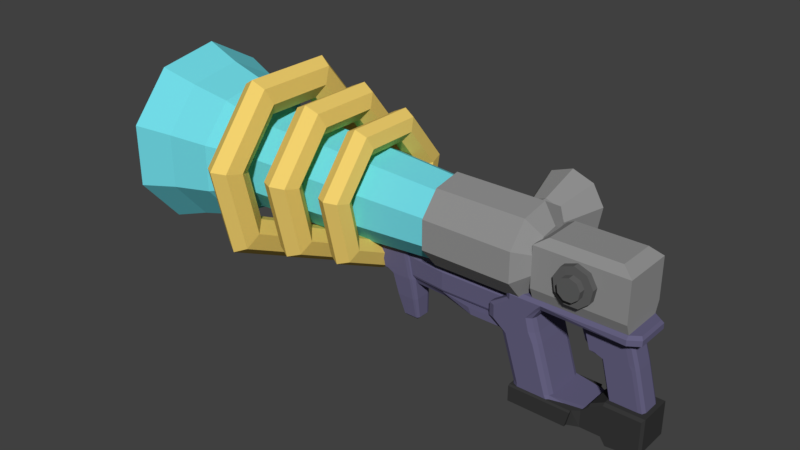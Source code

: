 # Source: MinerGun.blend  (saved by Blender 2.79.0; exported with 4.5.12 LTS)
import bpy
from mathutils import Matrix  # noqa: F401  (used for matrix-valued properties, if any)

bpy.ops.wm.read_factory_settings(use_empty=True)
scene = bpy.context.scene
scene.name = 'Scene'

# ---- collections
col_collection_1 = bpy.data.collections.new('Collection 1'); scene.collection.children.link(col_collection_1)

# ---- materials (node trees are filled in below, after node groups)
mat_rings = bpy.data.materials.new('Rings')
mat_rings.alpha_threshold = 0.0
mat_rings.use_transparent_shadow = False
mat_rings.diffuse_color = (0.89, 0.6385, 0.1553, 1.0)
mat_rings.roughness = 0.5
mat_black = bpy.data.materials.new('Black')
mat_black.alpha_threshold = 0.0
mat_black.use_transparent_shadow = False
mat_black.diffuse_color = (0.03968, 0.03968, 0.03968, 1.0)
mat_black.roughness = 0.5
mat_base = bpy.data.materials.new('Base')
mat_base.alpha_threshold = 0.0
mat_base.use_transparent_shadow = False
mat_base.diffuse_color = (0.1663, 0.7107, 0.8, 1.0)
mat_base.roughness = 0.5
mat_darkgray = bpy.data.materials.new('DarkGray')
mat_darkgray.alpha_threshold = 0.0
mat_darkgray.use_transparent_shadow = False
mat_darkgray.diffuse_color = (0.1193, 0.1193, 0.1193, 1.0)
mat_darkgray.roughness = 0.5
mat_gray = bpy.data.materials.new('Gray')
mat_gray.alpha_threshold = 0.0
mat_gray.use_transparent_shadow = False
mat_gray.diffuse_color = (0.2883, 0.2883, 0.2883, 1.0)
mat_gray.roughness = 0.5
mat_basegun = bpy.data.materials.new('BaseGun')
mat_basegun.alpha_threshold = 0.0
mat_basegun.use_transparent_shadow = False
mat_basegun.diffuse_color = (0.1316, 0.1209, 0.2202, 1.0)
mat_basegun.roughness = 0.5

# ---- material node trees

# ---- world
world_world = bpy.data.worlds.new('World'); scene.world = world_world
world_world.color = (0.05088, 0.05088, 0.05088)
world_world.use_sun_shadow = False
world_world.sun_shadow_jitter_overblur = 0.0
world_world.cycles.sampling_method = 'MANUAL'

# ---- meshes
me_cube_005 = bpy.data.meshes.new('Cube.005')
me_cube_005.from_pydata([(-10.78, -7.057e-08, -4.231), (-9.942, -7.057e-08, -3.785), (-9.736, -7.057e-08, -2.782), (-10.31, -7.057e-08, -1.978), (-11.24, -7.057e-08, -1.978), (-11.82, -7.057e-08, -2.782), (-11.61, -7.057e-08, -3.785), (-10.78, 4.633, -2.0), (-9.942, 4.284, -1.722), (-9.736, 3.5, -1.096), (-10.31, 2.871, -0.5951), (-11.24, 2.871, -0.5951), (-11.82, 3.5, -1.096), (-11.61, 4.284, -1.722), (-10.78, 5.777, 3.013), (-9.942, 5.342, 2.914), (-9.736, 4.365, 2.691), (-10.31, 3.581, 2.512), (-11.24, 3.581, 2.512), (-11.82, 4.365, 2.691), (-11.61, 5.342, 2.914), (-10.78, 2.571, 7.034), (-9.942, 2.377, 6.632), (-9.736, 1.942, 5.728), (-10.31, 1.594, 5.004), (-11.24, 1.594, 5.004), (-11.82, 1.942, 5.728), (-11.61, 2.377, 6.632), (-10.78, -2.571, 7.034), (-9.942, -2.377, 6.632), (-9.736, -1.942, 5.728), (-10.31, -1.594, 5.004), (-11.24, -1.594, 5.004), (-11.82, -1.942, 5.728), (-11.61, -2.377, 6.632), (-10.78, -5.777, 3.013), (-9.942, -5.342, 2.914), (-9.736, -4.365, 2.691), (-10.31, -3.581, 2.512), (-11.24, -3.581, 2.512), (-11.82, -4.365, 2.691), (-11.61, -5.342, 2.914), (-10.78, -4.633, -2.0), (-9.942, -4.284, -1.722), (-9.736, -3.5, -1.096), (-10.31, -2.871, -0.5951), (-11.24, -2.871, -0.5951), (-11.82, -3.5, -1.096), (-11.61, -4.284, -1.722), (-14.82, -1.732e-08, -5.117), (-13.87, -1.732e-08, -4.604), (-13.63, -1.732e-08, -3.452), (-14.29, -1.732e-08, -2.527), (-15.36, -1.732e-08, -2.527), (-16.02, -1.732e-08, -3.452), (-15.78, -1.732e-08, -4.604), (-14.82, 5.326, -2.552), (-13.87, 4.925, -2.233), (-13.63, 4.024, -1.514), (-14.29, 3.301, -0.9376), (-15.36, 3.301, -0.9376), (-16.02, 4.024, -1.514), (-15.78, 4.925, -2.233), (-14.82, 6.641, 3.211), (-13.87, 6.141, 3.097), (-13.63, 5.017, 2.84), (-14.29, 4.116, 2.634), (-15.36, 4.116, 2.634), (-16.02, 5.017, 2.84), (-15.78, 6.141, 3.097), (-14.82, 2.956, 7.832), (-13.87, 2.733, 7.37), (-13.63, 2.233, 6.332), (-14.29, 1.832, 5.499), (-15.36, 1.832, 5.499), (-16.02, 2.233, 6.332), (-15.78, 2.733, 7.37), (-14.82, -2.956, 7.832), (-13.87, -2.733, 7.37), (-13.63, -2.233, 6.332), (-14.29, -1.832, 5.499), (-15.36, -1.832, 5.499), (-16.02, -2.233, 6.332), (-15.78, -2.733, 7.37), (-14.82, -6.641, 3.211), (-13.87, -6.141, 3.097), (-13.63, -5.017, 2.84), (-14.29, -4.116, 2.634), (-15.36, -4.116, 2.634), (-16.02, -5.017, 2.84), (-15.78, -6.141, 3.097), (-14.82, -5.326, -2.552), (-13.87, -4.925, -2.233), (-13.63, -4.024, -1.514), (-14.29, -3.301, -0.9376), (-15.36, -3.301, -0.9376), (-16.02, -4.024, -1.514), (-15.78, -4.925, -2.233), (-19.3, -2.687e-08, -6.389), (-18.39, -2.687e-08, -5.792), (-18.17, -2.687e-08, -4.45), (-18.79, -2.687e-08, -3.374), (-19.8, -2.687e-08, -3.374), (-20.42, -2.687e-08, -4.45), (-20.2, -2.687e-08, -5.792), (-19.3, 6.201, -3.403), (-18.39, 5.734, -3.031), (-18.17, 4.685, -2.194), (-18.79, 3.843, -1.523), (-19.8, 3.843, -1.523), (-20.42, 4.685, -2.194), (-20.2, 5.734, -3.031), (-19.3, 7.733, 3.307), (-18.39, 7.15, 3.174), (-18.17, 5.842, 2.876), (-18.79, 4.793, 2.636), (-19.8, 4.793, 2.636), (-20.42, 5.842, 2.876), (-20.2, 7.15, 3.174), (-19.3, 3.441, 8.688), (-18.39, 3.182, 8.15), (-18.17, 2.6, 6.941), (-18.79, 2.133, 5.971), (-19.8, 2.133, 5.971), (-20.42, 2.6, 6.941), (-20.2, 3.182, 8.15), (-19.3, -3.441, 8.688), (-18.39, -3.182, 8.15), (-18.17, -2.6, 6.941), (-18.79, -2.133, 5.971), (-19.8, -2.133, 5.971), (-20.42, -2.6, 6.941), (-20.2, -3.182, 8.15), (-19.3, -7.733, 3.307), (-18.39, -7.15, 3.174), (-18.17, -5.842, 2.876), (-18.79, -4.793, 2.636), (-19.8, -4.793, 2.636), (-20.42, -5.842, 2.876), (-20.2, -7.15, 3.174), (-19.3, -6.201, -3.403), (-18.39, -5.734, -3.031), (-18.17, -4.685, -2.194), (-18.79, -3.843, -1.523), (-19.8, -3.843, -1.523), (-20.42, -4.685, -2.194), (-20.2, -5.734, -3.031), (-4.62, -1.012, -3.404), (-4.62, -0.9753, -1.809), (-4.62, 1.012, -3.404), (-4.62, 0.9753, -1.809), (0.9559, -1.012, -3.404), (0.9559, -0.9753, -1.809), (0.9559, 1.012, -3.404), (0.9559, 0.9753, -1.809), (-4.853, 0.8655, -3.506), (-4.853, -0.8655, -3.506), (-4.725, -0.8655, -1.753), (-4.725, 0.8655, -1.753), (0.9277, -0.8655, -3.506), (0.9277, 0.8655, -3.506), (0.9559, 0.8655, -1.753), (0.9559, -0.8655, -1.753), (-4.62, 0.5913, -3.984), (-4.62, -0.5913, -3.984), (-4.62, -0.5913, -1.275), (-4.62, 0.5913, -1.275), (0.9277, -0.5913, -3.984), (0.9277, 0.5913, -3.984), (0.9559, 0.5913, -1.275), (0.9559, -0.5913, -1.275), (-4.62, -1.08, -3.25), (-4.62, -1.08, -1.951), (-4.62, 1.08, -1.951), (-4.62, 1.08, -3.25), (0.9559, 1.08, -1.951), (0.9559, 1.08, -3.25), (0.9559, -1.08, -1.951), (0.9559, -1.08, -3.25), (0.9559, 0.8655, -1.951), (0.9559, 0.8655, -3.25), (0.9559, -0.8655, -1.951), (0.9559, -0.8655, -3.25), (0.9277, 1.497, -3.506), (-2.184, 1.497, -3.506), (0.9277, -1.42, -3.506), (-2.184, -1.42, -3.506), (0.9277, 1.497, -3.984), (-1.952, 1.497, -3.984), (0.9277, -1.42, -3.984), (-1.952, -1.42, -3.984), (1.774, -1.633, -8.024), (0.7113, -1.641, -3.961), (1.774, 1.633, -8.024), (0.7113, 1.641, -3.961), (4.573, -1.818, -8.024), (3.391, -1.623, -3.961), (4.573, 1.818, -8.024), (3.391, 1.623, -3.961), (1.774, -1.633, -7.336), (1.774, 1.633, -7.336), (4.454, 1.616, -7.336), (4.454, -1.616, -7.336), (7.363, 1.076, -7.336), (7.363, 1.076, -8.024), (7.363, -1.076, -8.024), (7.363, -1.076, -7.336), (-0.3523, -1.641, -3.222), (-0.3523, 1.641, -3.222), (3.131, 1.623, -3.222), (3.131, -1.623, -3.222), (-0.3523, -1.641, -2.273), (-0.3523, 1.641, -2.273), (2.849, 1.623, -2.273), (2.849, -1.623, -2.273), (0.8981, -1.641, -1.443), (0.8981, 1.641, -1.443), (3.391, 1.623, -1.443), (3.391, -1.623, -1.443), (1.136, -1.615, -0.8095), (1.136, 1.615, -0.8095), (3.51, 1.615, -0.8095), (3.51, -1.615, -0.8095), (9.435, 1.827, -1.443), (9.435, -1.827, -1.443), (9.435, 1.615, -0.8095), (9.435, -1.615, -0.8095), (1.774, 1.289, -8.024), (1.774, -1.289, -8.024), (0.7113, -1.295, -3.961), (0.7113, 1.295, -3.961), (4.573, -1.289, -8.024), (4.573, 1.289, -8.024), (3.51, 1.295, -3.961), (3.51, -1.295, -3.961), (4.573, 1.289, -7.336), (4.573, -1.289, -7.336), (1.774, -1.289, -7.336), (1.774, 1.289, -7.336), (7.363, -0.7629, -8.024), (7.363, 0.7629, -8.024), (7.363, 0.7629, -7.336), (7.363, -0.7629, -7.336), (-0.3523, -1.295, -3.222), (-0.3523, 1.295, -3.222), (3.25, 1.295, -3.222), (3.25, -1.295, -3.222), (-0.3523, -1.295, -2.273), (-0.3523, 1.295, -2.273), (2.968, 1.295, -2.273), (2.968, -1.295, -2.273), (0.8981, -1.295, -1.443), (0.8981, 1.295, -1.443), (3.51, 1.295, -1.443), (3.51, -1.295, -1.443), (1.136, -1.295, -0.8095), (1.136, 1.295, -0.8095), (3.51, 1.295, -0.8095), (3.51, -1.295, -0.8095), (10.22, 1.295, -1.443), (10.22, -1.295, -1.443), (10.08, 1.156, -0.8095), (10.08, -1.156, -0.8095), (0.8981, 1.641, -1.043), (3.51, 1.827, -1.043), (3.51, -1.827, -1.043), (0.8981, -1.641, -1.043), (9.435, 1.827, -1.043), (9.435, -1.827, -1.043), (10.22, -1.295, -1.043), (10.22, 1.295, -1.043), (0.8981, 1.295, -1.043), (0.8981, -1.295, -1.043), (2.139, 1.818, -8.024), (1.076, 1.827, -3.961), (2.139, -1.818, -8.024), (1.076, -1.827, -3.961), (2.139, -1.818, -7.336), (2.139, 1.818, -7.336), (0.1165, 1.827, -3.222), (0.1165, -1.827, -3.222), (0.0798, 1.827, -2.273), (0.0798, -1.827, -2.273), (1.238, 1.827, -1.443), (1.238, -1.827, -1.443), (1.445, 1.615, -0.8095), (1.445, -1.615, -0.8095), (1.445, 1.295, -0.8095), (1.445, -1.295, -0.8095), (2.139, 1.289, -8.024), (2.139, -1.289, -8.024), (1.238, -1.827, -1.043), (1.238, 1.827, -1.043), (3.111, 1.827, -3.961), (4.175, -1.818, -8.024), (4.175, 1.818, -7.336), (2.737, 1.827, -3.222), (2.495, 1.827, -2.273), (3.138, 1.827, -1.443), (3.172, 1.615, -0.8095), (3.172, 1.295, -0.8095), (3.172, -1.295, -0.8095), (3.138, 1.827, -1.043), (4.175, 1.818, -8.024), (3.111, -1.827, -3.961), (4.175, -1.818, -7.336), (2.737, -1.827, -3.222), (2.495, -1.827, -2.273), (3.138, -1.827, -1.443), (3.172, -1.615, -0.8095), (4.175, 1.289, -8.024), (4.175, -1.289, -8.024), (3.138, -1.827, -1.043), (8.221, -0.7785, -6.617), (7.444, -0.7785, -3.608), (8.221, 0.7785, -6.617), (7.444, 0.7785, -3.608), (10.58, -0.8773, -6.617), (9.799, -0.8773, -3.608), (10.58, 0.8773, -6.617), (9.799, 0.8773, -3.608), (6.604, -0.9122, -3.355), (6.604, 0.9122, -3.355), (9.727, -0.8773, -3.355), (9.727, 0.8773, -3.355), (6.007, -0.9122, -1.434), (6.007, 0.9122, -1.434), (9.13, -0.8773, -1.434), (9.13, 0.8773, -1.434), (6.513, -0.7101, -3.22), (6.513, 0.7101, -3.22), (6.007, -0.7101, -1.569), (6.007, 0.7101, -1.569), (6.068, -0.5311, -3.012), (6.068, 0.5311, -3.012), (5.616, -0.5311, -1.777), (5.616, 0.5311, -1.777), (10.31, 0.9122, -6.617), (9.536, 0.9122, -3.608), (10.31, -0.9122, -6.617), (9.536, -0.9122, -3.608), (9.358, 0.9122, -3.355), (9.358, -0.9122, -3.355), (8.762, 0.9122, -1.434), (8.762, -0.9122, -1.434), (8.133, 0.6015, -6.617), (8.133, -0.6015, -6.617), (7.356, -0.6015, -3.608), (7.356, 0.6015, -3.608), (10.71, -0.6015, -6.617), (10.71, 0.6015, -6.617), (9.936, 0.6015, -3.608), (9.936, -0.6015, -3.608), (6.604, -0.6015, -3.355), (6.604, 0.6015, -3.355), (9.863, 0.6015, -3.355), (9.863, -0.6015, -3.355), (6.007, -0.6015, -1.434), (6.007, 0.6015, -1.434), (9.267, 0.6015, -1.434), (9.267, -0.6015, -1.434), (6.513, -0.4682, -3.22), (6.513, 0.4682, -3.22), (6.007, -0.4682, -1.569), (6.007, 0.4682, -1.569), (6.068, -0.3502, -3.012), (6.068, 0.3502, -3.012), (5.616, -0.3502, -1.777), (5.616, 0.3502, -1.777), (8.762, 0.6015, -1.434), (8.762, -0.6015, -1.434), (10.31, 0.6015, -6.617), (10.31, -0.6015, -6.617), (8.366, 0.9122, -6.617), (7.589, -0.9122, -3.608), (6.898, -0.9122, -3.355), (6.302, -0.9122, -1.434), (7.589, 0.9122, -3.608), (8.366, -0.9122, -6.617), (6.898, 0.9122, -3.355), (6.302, 0.9122, -1.434), (8.366, 0.6015, -6.617), (8.366, -0.6015, -6.617), (6.302, 0.6015, -1.434), (6.302, -0.6015, -1.434), (6.672, -1.442, -8.823), (7.227, -1.442, -7.023), (6.672, 1.442, -8.823), (7.227, 1.442, -7.023), (10.8, -1.442, -8.823), (10.8, -1.442, -6.518), (10.8, 1.442, -8.823), (10.8, 1.442, -6.518), (8.175, 1.442, -8.823), (8.175, 1.442, -6.518), (8.175, -1.442, -8.823), (8.175, -1.442, -6.518), (10.32, -1.442, -9.2), (10.32, 1.442, -9.2), (8.551, 1.442, -9.376), (8.551, -1.442, -9.376), (6.672, -1.442, -7.582), (6.672, 1.442, -7.582), (10.8, 1.442, -7.582), (10.8, -1.442, -7.582), (8.175, -1.442, -7.582), (8.731, 1.442, -8.088), (1.616, -1.442, -8.823), (1.616, 1.442, -8.823), (1.616, -1.442, -7.582), (1.616, 1.442, -7.582), (5.907, -1.769, -8.823), (5.907, 1.769, -8.823), (6.203, 1.769, -7.582), (6.203, -1.769, -7.582), (1.616, 2.008, -7.668), (1.616, 2.008, -8.823), (1.616, -2.008, -8.823), (1.616, -2.008, -7.668), (5.907, -2.008, -8.823), (6.203, -2.008, -7.668), (5.907, 2.008, -8.823), (6.203, 2.008, -7.668), (6.672, 1.251, -8.823), (6.672, -1.251, -8.823), (7.227, -1.251, -6.848), (7.227, 1.251, -6.848), (10.96, -1.251, -8.823), (10.96, 1.251, -8.823), (10.96, 1.251, -6.342), (10.96, -1.251, -6.342), (8.175, 1.251, -6.342), (8.175, -1.251, -6.342), (8.175, 1.251, -8.823), (8.175, -1.251, -8.823), (10.48, -1.251, -9.376), (10.48, 1.251, -9.376), (8.551, 1.251, -9.376), (8.551, -1.251, -9.376), (10.96, 1.251, -7.582), (10.96, -1.251, -7.582), (6.672, -1.251, -7.582), (6.672, 1.251, -7.582), (1.616, 1.251, -8.823), (1.616, -1.251, -8.823), (1.616, -1.251, -7.582), (1.616, 1.251, -7.582), (6.203, 1.251, -7.582), (6.203, -1.251, -7.582), (5.907, -1.251, -8.823), (5.907, 1.251, -8.823), (1.616, 1.866, -8.823), (5.907, 1.866, -8.823), (6.203, 1.866, -7.582), (1.616, 1.866, -7.582), (5.907, -1.866, -8.823), (1.616, -1.866, -8.823), (6.203, -1.866, -7.582), (1.616, -1.866, -7.582), (-8.222, -0.5288, -6.665), (-9.072, -0.7785, -3.608), (-8.222, 0.5288, -6.665), (-9.072, 0.7785, -3.608), (-7.052, -0.5958, -6.665), (-7.35, -0.8773, -3.608), (-7.052, 0.5958, -6.665), (-7.35, 0.8773, -3.608), (-9.687, -0.9122, -3.355), (-9.687, 0.9122, -3.355), (-7.403, -0.8773, -3.355), (-7.403, 0.8773, -3.355), (-10.12, -0.9122, -1.434), (-10.12, 0.9122, -1.434), (-7.839, -0.8773, -1.434), (-7.839, 0.8773, -1.434), (-9.753, -0.7101, -3.22), (-9.753, 0.7101, -3.22), (-10.12, -0.7101, -1.569), (-10.12, 0.7101, -1.569), (-10.08, -0.5311, -3.012), (-10.08, 0.5311, -3.012), (-10.41, -0.5311, -1.777), (-10.41, 0.5311, -1.777), (-7.183, 0.6196, -6.665), (-7.543, 0.9122, -3.608), (-7.183, -0.6196, -6.665), (-7.543, -0.9122, -3.608), (-7.673, 0.9122, -3.355), (-7.673, -0.9122, -3.355), (-8.109, 0.9122, -1.434), (-8.109, -0.9122, -1.434), (-8.266, 0.4085, -6.665), (-8.266, -0.4085, -6.665), (-9.137, -0.6015, -3.608), (-9.137, 0.6015, -3.608), (-6.985, -0.4085, -6.665), (-6.985, 0.4085, -6.665), (-7.25, 0.6015, -3.608), (-7.25, -0.6015, -3.608), (-9.687, -0.6015, -3.355), (-9.687, 0.6015, -3.355), (-7.303, 0.6015, -3.355), (-7.303, -0.6015, -3.355), (-10.12, -0.6015, -1.434), (-10.12, 0.6015, -1.434), (-7.739, 0.6015, -1.434), (-7.739, -0.6015, -1.434), (-9.753, -0.4682, -3.22), (-9.753, 0.4682, -3.22), (-10.12, -0.4682, -1.569), (-10.12, 0.4682, -1.569), (-10.08, -0.3502, -3.012), (-10.08, 0.3502, -3.012), (-10.41, -0.3502, -1.777), (-10.41, 0.3502, -1.777), (-8.109, 0.6015, -1.434), (-8.109, -0.6015, -1.434), (-7.183, 0.4085, -6.867), (-7.183, -0.4085, -6.867), (-8.15, 0.6196, -6.665), (-8.966, -0.9122, -3.608), (-9.471, -0.9122, -3.355), (-9.907, -0.9122, -1.434), (-8.966, 0.9122, -3.608), (-8.15, -0.6196, -6.665), (-9.471, 0.9122, -3.355), (-9.907, 0.9122, -1.434), (-8.15, 0.4085, -6.867), (-8.15, -0.4085, -6.867), (-9.907, 0.6015, -1.434), (-9.907, -0.6015, -1.434), (-8.238, -0.6322, -3.404), (-8.238, -0.6094, -1.809), (-8.238, 0.6322, -3.404), (-8.238, 0.6094, -1.809), (-8.471, 0.5408, -3.506), (-8.471, -0.5408, -3.506), (-8.343, -0.5408, -1.753), (-8.343, 0.5408, -1.753), (-8.238, 0.3694, -3.984), (-8.238, -0.3694, -3.984), (-8.238, -0.3694, -1.275), (-8.238, 0.3694, -1.275), (-8.238, -0.675, -3.25), (-8.238, -0.675, -1.951), (-8.238, 0.675, -1.951), (-8.238, 0.675, -3.25), (-8.418, -0.5408, -1.951), (-8.437, -0.5408, -3.25), (-8.418, 0.5408, -1.951), (-8.437, 0.5408, -3.25), (-8.667, -0.6833, -5.183), (-8.667, 0.6833, -5.183), (-7.156, 0.77, -5.183), (-7.156, -0.77, -5.183), (-7.325, -0.8006, -5.183), (-7.325, 0.8006, -5.183), (-7.068, 0.5279, -5.183), (-7.068, -0.5279, -5.183), (-8.724, -0.5279, -5.183), (-8.724, 0.5279, -5.183), (-8.574, 0.8006, -5.183), (-8.574, -0.8006, -5.183), (-29.22, 3.589, -1.464), (-29.22, 4.685, 1.547), (-28.62, 6.93, 1.547), (-28.62, 5.309, -2.908), (-28.62, 1.203, -5.278), (-28.62, -3.465, -4.455), (-28.62, -6.512, -0.8233), (-28.62, -6.512, 3.917), (-28.62, -3.465, 7.548), (-28.62, 1.203, 8.371), (-28.62, 5.309, 6.001), (-29.22, 0.8135, -3.067), (-29.22, -2.342, -2.51), (-29.22, -4.402, -0.05544), (-29.22, -4.402, 3.149), (-29.22, -2.342, 5.604), (-29.22, 0.8135, 6.16), (-29.22, 3.589, 4.558), (-13.4, 1.883, -0.03333), (-13.4, 2.458, 1.547), (-13.4, 0.4269, -0.8741), (-13.4, -1.229, -0.5821), (-13.4, -2.31, 0.7061), (-13.4, -2.31, 2.388), (-13.4, -1.229, 3.676), (-13.4, 0.4269, 3.968), (-13.4, 1.883, 3.127), (-13.89, 3.567, 1.547), (-13.89, 2.732, -0.7458), (-13.89, 0.6194, -1.966), (-13.89, -1.783, -1.542), (-13.89, -3.352, 0.327), (-13.89, -3.352, 2.767), (-13.89, -1.783, 4.636), (-13.89, 0.6194, 5.059), (-13.89, 2.732, 3.839), (-4.808, 2.9, 1.547), (-4.808, 2.221, -0.3172), (-4.808, 0.5036, -1.309), (-4.808, -1.45, -0.9645), (-4.808, -2.725, 0.555), (-4.808, -2.725, 2.539), (-4.808, -1.45, 4.058), (-4.808, 0.5036, 4.403), (-4.808, 2.221, 3.411), (2.743, -1.536, -0.9557), (3.582, -1.429, 3.544), (2.743, 1.536, -0.9557), (3.582, 1.429, 3.544), (9.439, -1.536, -0.9557), (8.601, -1.429, 3.544), (9.439, 1.536, -0.9557), (8.601, 1.429, 3.544), (2.743, -1.921, -0.01474), (2.743, 1.921, -0.01474), (9.439, 1.921, -0.01474), (9.439, -1.921, -0.01474), (2.743, -1.921, 2.976), (2.743, 1.921, 2.976), (9.439, 1.921, 2.976), (9.439, -1.921, 2.976), (7.314, -2.382, 1.694), (7.314, -1.639, 1.694), (6.833, -2.382, 2.527), (6.833, -1.639, 2.527), (5.929, -2.382, 2.856), (5.929, -1.639, 2.856), (6.454, -2.382, 2.075), (6.733, -2.382, 1.591), (7.147, -1.639, 0.7462), (7.147, -2.382, 0.7462), (6.41, -1.639, 0.1277), (6.41, -2.382, 0.1277), (5.448, -1.639, 0.1277), (5.448, -2.382, 0.1277), (4.711, -1.639, 0.7462), (4.711, -2.382, 0.7462), (4.544, -1.639, 1.694), (4.544, -2.382, 1.694), (5.025, -1.639, 2.527), (5.025, -2.382, 2.527), (5.929, -2.382, 2.266), (6.636, -2.382, 1.041), (6.208, -2.382, 0.6823), (5.65, -2.382, 0.6823), (5.222, -2.382, 1.041), (5.125, -2.382, 1.591), (5.404, -2.382, 2.075), (6.454, -2.854, 2.075), (6.733, -2.854, 1.591), (5.929, -2.854, 2.266), (6.636, -2.854, 1.041), (6.208, -2.854, 0.6823), (5.65, -2.854, 0.6823), (5.222, -2.854, 1.041), (5.125, -2.854, 1.591), (5.404, -2.854, 2.075), (7.314, 2.41, 1.694), (7.314, 1.667, 1.694), (6.833, 2.41, 2.527), (6.833, 1.667, 2.527), (5.929, 2.41, 2.856), (5.929, 1.667, 2.856), (6.454, 2.41, 2.075), (6.733, 2.41, 1.591), (7.147, 1.667, 0.7462), (7.147, 2.41, 0.7462), (6.41, 1.667, 0.1277), (6.41, 2.41, 0.1277), (5.448, 1.667, 0.1277), (5.448, 2.41, 0.1277), (4.711, 1.667, 0.7462), (4.711, 2.41, 0.7462), (4.544, 1.667, 1.694), (4.544, 2.41, 1.694), (5.025, 1.667, 2.527), (5.025, 2.41, 2.527), (5.929, 2.41, 2.266), (6.636, 2.41, 1.041), (6.208, 2.41, 0.6823), (5.65, 2.41, 0.6823), (5.222, 2.41, 1.041), (5.125, 2.41, 1.591), (5.404, 2.41, 2.075), (6.454, 2.882, 2.075), (6.733, 2.882, 1.591), (5.929, 2.882, 2.266), (6.636, 2.882, 1.041), (6.208, 2.882, 0.6823), (5.65, 2.882, 0.6823), (5.222, 2.882, 1.041), (5.125, 2.882, 1.591), (5.404, 2.882, 2.075), (1.657, 6.808, 3.575), (0.032, 6.808, 4.166), (0.032, 3.659, 3.165), (0.032, 2.292, 3.165), (1.014, 3.659, 2.808), (1.014, 2.292, 2.808), (1.536, 3.659, 1.903), (1.536, 2.292, 1.903), (1.355, 3.659, 0.8738), (1.355, 2.292, 0.8738), (0.5544, 3.659, 0.2022), (0.5544, 2.292, 0.2022), (-0.4904, 3.659, 0.2022), (-0.4904, 2.292, 0.2022), (-1.291, 3.659, 0.8738), (-1.291, 2.292, 0.8738), (-1.472, 3.659, 1.903), (-1.472, 2.292, 1.903), (-0.9498, 3.659, 2.808), (-0.9498, 2.292, 2.808), (2.522, 6.808, 2.077), (2.222, 6.808, 0.3732), (0.8969, 6.808, -0.7387), (-0.8329, 6.808, -0.7387), (-2.158, 6.808, 0.3732), (-2.458, 6.808, 2.077), (-1.593, 6.808, 3.575), (1.379, 6.808, 3.242), (0.032, 6.808, 3.732), (2.095, 6.808, 2.001), (1.846, 6.808, 0.59), (0.7485, 6.808, -0.3311), (-0.6845, 6.808, -0.3311), (-1.782, 6.808, 0.59), (-2.031, 6.808, 2.001), (-1.315, 6.808, 3.242), (0.6063, 3.405, 2.322), (0.032, 3.405, 2.531), (0.9118, 3.405, 1.793), (0.8057, 3.405, 1.191), (0.3376, 3.405, 0.798), (-0.2736, 3.405, 0.798), (-0.7417, 3.405, 1.191), (-0.8478, 3.405, 1.793), (-0.5423, 3.405, 2.322), (2.885, 1.437, 0.3409), (2.885, 1.876, 1.547), (1.897, 3.213, 1.547), (2.885, 0.3258, -0.3008), (2.885, -0.9381, -0.07795), (2.885, -1.763, 0.9052), (2.885, -1.763, 2.189), (2.885, -0.9381, 3.172), (2.885, 0.3258, 3.394), (2.885, 1.437, 2.753), (1.897, 2.461, -0.5185), (-4.808, 2.457, -0.5146), (1.897, 0.5579, -1.617), (-4.808, 0.5569, -1.612), (1.897, -1.607, -1.236), (-4.808, -1.604, -1.231), (1.897, -3.019, 0.4479), (-4.808, -3.014, 0.45), (1.897, -3.019, 2.646), (-4.808, -3.014, 2.644), (1.897, -1.607, 4.329), (-4.808, -1.604, 4.324), (1.897, 0.5579, 4.711), (-4.808, 0.5569, 4.705), (1.897, 2.461, 3.612), (-4.808, 2.457, 3.608), (-4.808, 3.207, 1.547), (-25.93, 4.568, -2.286), (-25.93, 1.035, -4.325), (-25.93, -2.981, -3.617), (-25.93, -5.603, -0.4925), (-25.93, -5.603, 3.586), (-25.93, -2.981, 6.711), (-25.93, 1.035, 7.419), (-25.93, 4.568, 5.38), (-25.93, 5.963, 1.547), (-20.71, 3.84, 1.547), (-20.71, 2.942, -0.9216), (-20.71, 0.6668, -2.235), (-20.71, -1.92, -1.779), (-20.71, -3.609, 0.2334), (-20.71, -3.609, 2.86), (-20.71, -1.92, 4.873), (-20.71, 0.6668, 5.329), (-20.71, 2.942, 4.015), (-23.04, 3.993, -1.803), (-23.04, 0.9051, -3.586), (-23.04, -2.606, -2.967), (-23.04, -4.898, -0.2358), (-23.04, -4.898, 3.33), (-23.04, -2.606, 6.061), (-23.04, 0.9051, 6.68), (-23.04, 3.993, 4.897), (-23.04, 5.212, 1.547)], [], [(0, 7, 8, 1), (1, 8, 9, 2), (2, 9, 10, 3), (3, 10, 11, 4), (4, 11, 12, 5), (5, 12, 13, 6), (6, 13, 7, 0), (7, 14, 15, 8), (8, 15, 16, 9), (9, 16, 17, 10), (10, 17, 18, 11), (11, 18, 19, 12), (12, 19, 20, 13), (13, 20, 14, 7), (14, 21, 22, 15), (15, 22, 23, 16), (16, 23, 24, 17), (17, 24, 25, 18), (18, 25, 26, 19), (19, 26, 27, 20), (20, 27, 21, 14), (21, 28, 29, 22), (22, 29, 30, 23), (23, 30, 31, 24), (24, 31, 32, 25), (25, 32, 33, 26), (26, 33, 34, 27), (27, 34, 28, 21), (28, 35, 36, 29), (29, 36, 37, 30), (30, 37, 38, 31), (31, 38, 39, 32), (32, 39, 40, 33), (33, 40, 41, 34), (34, 41, 35, 28), (35, 42, 43, 36), (36, 43, 44, 37), (37, 44, 45, 38), (38, 45, 46, 39), (39, 46, 47, 40), (40, 47, 48, 41), (41, 48, 42, 35), (42, 0, 1, 43), (43, 1, 2, 44), (44, 2, 3, 45), (45, 3, 4, 46), (46, 4, 5, 47), (47, 5, 6, 48), (48, 6, 0, 42), (49, 56, 57, 50), (50, 57, 58, 51), (51, 58, 59, 52), (52, 59, 60, 53), (53, 60, 61, 54), (54, 61, 62, 55), (55, 62, 56, 49), (56, 63, 64, 57), (57, 64, 65, 58), (58, 65, 66, 59), (59, 66, 67, 60), (60, 67, 68, 61), (61, 68, 69, 62), (62, 69, 63, 56), (63, 70, 71, 64), (64, 71, 72, 65), (65, 72, 73, 66), (66, 73, 74, 67), (67, 74, 75, 68), (68, 75, 76, 69), (69, 76, 70, 63), (70, 77, 78, 71), (71, 78, 79, 72), (72, 79, 80, 73), (73, 80, 81, 74), (74, 81, 82, 75), (75, 82, 83, 76), (76, 83, 77, 70), (77, 84, 85, 78), (78, 85, 86, 79), (79, 86, 87, 80), (80, 87, 88, 81), (81, 88, 89, 82), (82, 89, 90, 83), (83, 90, 84, 77), (84, 91, 92, 85), (85, 92, 93, 86), (86, 93, 94, 87), (87, 94, 95, 88), (88, 95, 96, 89), (89, 96, 97, 90), (90, 97, 91, 84), (91, 49, 50, 92), (92, 50, 51, 93), (93, 51, 52, 94), (94, 52, 53, 95), (95, 53, 54, 96), (96, 54, 55, 97), (97, 55, 49, 91), (98, 105, 106, 99), (99, 106, 107, 100), (100, 107, 108, 101), (101, 108, 109, 102), (102, 109, 110, 103), (103, 110, 111, 104), (104, 111, 105, 98), (105, 112, 113, 106), (106, 113, 114, 107), (107, 114, 115, 108), (108, 115, 116, 109), (109, 116, 117, 110), (110, 117, 118, 111), (111, 118, 112, 105), (112, 119, 120, 113), (113, 120, 121, 114), (114, 121, 122, 115), (115, 122, 123, 116), (116, 123, 124, 117), (117, 124, 125, 118), (118, 125, 119, 112), (119, 126, 127, 120), (120, 127, 128, 121), (121, 128, 129, 122), (122, 129, 130, 123), (123, 130, 131, 124), (124, 131, 132, 125), (125, 132, 126, 119), (126, 133, 134, 127), (127, 134, 135, 128), (128, 135, 136, 129), (129, 136, 137, 130), (130, 137, 138, 131), (131, 138, 139, 132), (132, 139, 133, 126), (133, 140, 141, 134), (134, 141, 142, 135), (135, 142, 143, 136), (136, 143, 144, 137), (137, 144, 145, 138), (138, 145, 146, 139), (139, 146, 140, 133), (140, 98, 99, 141), (141, 99, 100, 142), (142, 100, 101, 143), (143, 101, 102, 144), (144, 102, 103, 145), (145, 103, 104, 146), (146, 104, 98, 140), (164, 156, 536, 540), (173, 150, 154, 175), (181, 162, 152, 177), (177, 152, 148, 172), (156, 159, 151, 147), (162, 157, 148, 152), (154, 150, 158, 161), (155, 160, 183, 184), (149, 153, 160, 155), (156, 147, 531, 536), (175, 154, 161, 179), (179, 161, 162, 181), (147, 171, 543, 531), (165, 166, 542, 541), (169, 166, 165, 170), (163, 168, 167, 164), (161, 158, 166, 169), (164, 167, 189, 190), (157, 162, 170, 165), (162, 161, 169, 170), (160, 159, 167, 168), (148, 157, 537, 532), (155, 163, 539, 535), (157, 165, 541, 537), (163, 164, 540, 539), (149, 155, 535, 533), (160, 180, 182, 159), (180, 179, 181, 182), (153, 176, 180, 160), (176, 175, 179, 180), (151, 178, 171, 147), (178, 177, 172, 171), (159, 182, 178, 151), (182, 181, 177, 178), (149, 174, 176, 153), (174, 173, 175, 176), (174, 149, 533, 546), (173, 174, 546, 545), (184, 183, 187, 188), (185, 186, 190, 189), (160, 168, 187, 183), (163, 155, 184, 188), (159, 156, 186, 185), (168, 163, 188, 187), (167, 159, 185, 189), (156, 164, 190, 186), (238, 230, 194, 200), (295, 293, 198, 201), (236, 234, 196, 202), (277, 276, 192, 199), (311, 231, 195, 294), (233, 198, 209, 245), (275, 277, 199, 191), (197, 201, 203, 204), (303, 295, 201, 197), (227, 238, 200, 193), (239, 242, 206, 205), (236, 202, 206, 242), (202, 195, 205, 206), (232, 197, 204, 240), (245, 209, 213, 249), (229, 192, 207, 243), (304, 196, 210, 306), (274, 194, 208, 279), (307, 214, 218, 308), (243, 207, 211, 247), (306, 210, 214, 307), (279, 208, 212, 281), (292, 263, 220, 285), (281, 212, 216, 283), (249, 213, 217, 253), (247, 211, 215, 251), (288, 255, 219, 286), (258, 222, 226, 262), (272, 266, 219, 255), (312, 265, 222, 309), (270, 267, 225, 261), (253, 217, 223, 259), (264, 221, 225, 267), (265, 218, 224, 268), (218, 254, 260, 224), (254, 253, 259, 260), (268, 269, 262, 226), (269, 270, 261, 262), (263, 271, 256, 220), (271, 272, 255, 256), (221, 257, 261, 225), (257, 258, 262, 261), (285, 220, 256, 287), (287, 256, 255, 288), (212, 248, 252, 216), (248, 247, 251, 252), (214, 250, 254, 218), (250, 249, 253, 254), (208, 244, 248, 212), (244, 243, 247, 248), (194, 230, 244, 208), (230, 229, 243, 244), (210, 246, 250, 214), (246, 245, 249, 250), (195, 231, 239, 205), (231, 232, 240, 239), (201, 235, 241, 203), (235, 236, 242, 241), (204, 203, 241, 240), (240, 241, 242, 239), (191, 199, 237, 228), (228, 237, 238, 227), (196, 234, 246, 210), (234, 233, 245, 246), (303, 197, 232, 310), (310, 232, 231, 311), (201, 198, 233, 235), (235, 233, 234, 236), (199, 192, 229, 237), (237, 229, 230, 238), (252, 251, 272, 271), (216, 252, 271, 263), (260, 259, 270, 269), (224, 260, 269, 268), (222, 265, 268, 226), (217, 264, 267, 223), (259, 223, 267, 270), (308, 218, 265, 312), (251, 215, 266, 272), (283, 216, 263, 292), (298, 283, 292, 302), (215, 284, 291, 266), (227, 289, 290, 228), (193, 273, 289, 227), (300, 287, 288, 301), (299, 285, 287, 300), (266, 291, 286, 219), (301, 288, 286, 309), (297, 281, 283, 298), (302, 292, 285, 299), (296, 279, 281, 297), (207, 280, 282, 211), (211, 282, 284, 215), (293, 274, 279, 296), (192, 276, 280, 207), (193, 200, 278, 273), (294, 305, 277, 275), (228, 290, 275, 191), (305, 304, 276, 277), (200, 194, 274, 278), (202, 196, 304, 305), (195, 202, 305, 294), (198, 293, 296, 209), (209, 296, 297, 213), (264, 302, 299, 221), (213, 297, 298, 217), (258, 301, 309, 222), (221, 299, 300, 257), (257, 300, 301, 258), (217, 298, 302, 264), (284, 308, 312, 291), (289, 310, 311, 290), (273, 303, 310, 289), (291, 312, 309, 286), (280, 306, 307, 282), (282, 307, 308, 284), (276, 304, 306, 280), (273, 278, 295, 303), (290, 311, 294, 275), (278, 274, 293, 295), (345, 348, 316, 315), (337, 338, 320, 319), (349, 352, 318, 317), (378, 374, 314, 313), (372, 349, 317, 339), (351, 320, 324, 355), (353, 321, 329, 361), (347, 314, 321, 353), (340, 318, 323, 342), (377, 316, 322, 379), (384, 357, 325, 376), (342, 323, 327, 344), (379, 322, 326, 380), (355, 324, 328, 359), (329, 331, 335, 333), (321, 325, 331, 329), (358, 326, 332, 364), (326, 322, 330, 332), (365, 333, 335, 367), (361, 329, 333, 365), (332, 330, 334, 336), (364, 332, 336, 368), (324, 341, 343, 328), (375, 342, 344, 376), (360, 370, 344, 327), (320, 338, 341, 324), (374, 340, 342, 375), (382, 372, 339, 378), (317, 318, 340, 339), (373, 377, 338, 337), (373, 337, 371, 381), (381, 371, 372, 382), (328, 343, 369, 359), (359, 369, 370, 360), (331, 363, 367, 335), (363, 364, 368, 367), (330, 362, 366, 334), (362, 361, 365, 366), (334, 366, 368, 336), (366, 365, 367, 368), (325, 357, 363, 331), (357, 358, 364, 363), (323, 356, 360, 327), (356, 355, 359, 360), (380, 326, 358, 383), (383, 358, 357, 384), (316, 348, 354, 322), (348, 347, 353, 354), (322, 354, 362, 330), (354, 353, 361, 362), (318, 352, 356, 323), (352, 351, 355, 356), (337, 319, 350, 371), (371, 350, 349, 372), (319, 320, 351, 350), (350, 351, 352, 349), (313, 314, 347, 346), (346, 347, 348, 345), (369, 383, 384, 370), (343, 380, 383, 369), (345, 381, 382, 346), (315, 373, 381, 345), (315, 316, 377, 373), (346, 382, 378, 313), (314, 374, 375, 321), (321, 375, 376, 325), (341, 379, 380, 343), (370, 384, 376, 344), (338, 377, 379, 341), (339, 340, 374, 378), (442, 426, 388, 402), (406, 394, 392, 403), (440, 430, 390, 404), (405, 396, 386, 401), (427, 389, 397, 435), (432, 425, 386, 396), (430, 432, 396, 390), (424, 434, 395, 385), (404, 390, 396, 405), (402, 388, 394, 406), (438, 435, 397, 400), (393, 391, 398, 399), (389, 395, 400, 397), (433, 393, 399, 437), (387, 402, 406, 393), (389, 404, 405, 395), (395, 405, 401, 385), (427, 440, 404, 389), (393, 406, 403, 391), (449, 411, 407, 444), (443, 446, 410, 408), (455, 457, 420, 419), (456, 455, 419, 417), (447, 413, 410, 446), (442, 402, 413, 447), (385, 401, 414, 411), (402, 387, 412, 413), (424, 385, 411, 449), (422, 421, 416, 415), (419, 420, 418, 417), (458, 456, 417, 418), (452, 451, 416, 421), (457, 458, 418, 420), (453, 452, 421, 422), (451, 454, 415, 416), (454, 453, 422, 415), (387, 423, 450, 412), (423, 424, 449, 450), (401, 441, 448, 414), (441, 442, 447, 448), (414, 448, 445, 409), (448, 447, 446, 445), (407, 409, 445, 444), (444, 445, 446, 443), (412, 450, 443, 408), (450, 449, 444, 443), (391, 403, 439, 428), (428, 439, 440, 427), (395, 434, 438, 400), (434, 433, 437, 438), (399, 398, 436, 437), (437, 436, 435, 438), (387, 393, 433, 423), (423, 433, 434, 424), (392, 394, 431, 429), (429, 431, 432, 430), (394, 388, 426, 431), (431, 426, 425, 432), (391, 428, 436, 398), (428, 427, 435, 436), (403, 392, 429, 439), (439, 429, 430, 440), (401, 386, 425, 441), (441, 425, 426, 442), (410, 413, 453, 454), (408, 410, 454, 451), (413, 412, 452, 453), (412, 408, 451, 452), (414, 409, 458, 457), (409, 407, 456, 458), (407, 411, 455, 456), (411, 414, 457, 455), (560, 494, 462, 552), (556, 484, 466, 553), (558, 498, 464, 554), (562, 520, 460, 551), (518, 495, 463, 485), (497, 466, 470, 501), (499, 467, 475, 507), (493, 460, 467, 499), (486, 464, 469, 488), (523, 462, 468, 525), (530, 503, 471, 522), (488, 469, 473, 490), (525, 468, 472, 526), (501, 470, 474, 505), (475, 477, 481, 479), (467, 471, 477, 475), (504, 472, 478, 510), (472, 468, 476, 478), (511, 479, 481, 513), (507, 475, 479, 511), (478, 476, 480, 482), (510, 478, 482, 514), (470, 487, 489, 474), (521, 488, 490, 522), (506, 516, 490, 473), (466, 484, 487, 470), (520, 486, 488, 521), (528, 518, 485, 524), (554, 464, 486, 555), (561, 523, 484, 556), (519, 483, 517, 527), (527, 517, 518, 528), (474, 489, 515, 505), (505, 515, 516, 506), (477, 509, 513, 481), (509, 510, 514, 513), (476, 508, 512, 480), (508, 507, 511, 512), (480, 512, 514, 482), (512, 511, 513, 514), (471, 503, 509, 477), (503, 504, 510, 509), (469, 502, 506, 473), (502, 501, 505, 506), (526, 472, 504, 529), (529, 504, 503, 530), (462, 494, 500, 468), (494, 493, 499, 500), (468, 500, 508, 476), (500, 499, 507, 508), (464, 498, 502, 469), (498, 497, 501, 502), (483, 465, 496, 517), (517, 496, 495, 518), (553, 466, 497, 557), (557, 497, 498, 558), (551, 460, 493, 559), (559, 493, 494, 560), (515, 529, 530, 516), (489, 526, 529, 515), (491, 527, 528, 492), (461, 519, 527, 491), (552, 462, 523, 561), (492, 528, 524, 459), (460, 520, 521, 467), (467, 521, 522, 471), (487, 525, 526, 489), (516, 530, 522, 490), (484, 523, 525, 487), (555, 486, 520, 562), (549, 538, 534, 545), (536, 535, 539, 540), (544, 532, 537, 547), (547, 537, 538, 549), (538, 537, 541, 542), (536, 548, 550, 535), (548, 547, 549, 550), (531, 543, 548, 536), (543, 544, 547, 548), (535, 550, 546, 533), (550, 549, 545, 546), (171, 172, 544, 543), (172, 148, 532, 544), (150, 173, 545, 534), (166, 158, 538, 542), (158, 150, 534, 538), (485, 555, 562, 524), (461, 552, 561, 519), (492, 559, 560, 491), (459, 551, 559, 492), (496, 557, 558, 495), (465, 553, 557, 496), (519, 561, 556, 483), (463, 554, 555, 485), (524, 562, 551, 459), (495, 558, 554, 463), (483, 556, 553, 465), (491, 560, 552, 461), (579, 580, 589, 588), (569, 570, 577, 576), (563, 574, 583, 581), (571, 572, 579, 578), (576, 577, 586, 585), (566, 567, 574, 563), (580, 564, 582, 589), (573, 565, 564, 580), (574, 575, 584, 583), (565, 566, 563, 564), (564, 563, 581, 582), (568, 569, 576, 575), (582, 581, 583, 584, 585, 586, 587, 588, 589), (570, 571, 578, 577), (577, 578, 587, 586), (578, 579, 588, 587), (567, 568, 575, 574), (572, 573, 580, 579), (575, 576, 585, 584), (785, 598, 590, 777), (784, 597, 598, 785), (783, 596, 597, 784), (782, 595, 596, 783), (781, 594, 595, 782), (780, 593, 594, 781), (779, 592, 593, 780), (778, 591, 592, 779), (777, 590, 591, 778), (598, 607, 599, 590), (597, 606, 607, 598), (596, 605, 606, 597), (595, 604, 605, 596), (594, 603, 604, 595), (593, 602, 603, 594), (592, 601, 602, 593), (591, 600, 601, 592), (590, 599, 600, 591), (604, 603, 758, 760), (601, 600, 752, 754), (599, 607, 766, 767), (605, 604, 760, 762), (602, 601, 754, 756), (606, 605, 762, 764), (603, 602, 756, 758), (600, 599, 767, 752), (607, 606, 764, 766), (620, 609, 611, 621), (621, 611, 615, 622), (622, 615, 613, 623), (623, 613, 609, 620), (610, 614, 612, 608), (615, 611, 609, 613), (612, 619, 616, 608), (614, 618, 619, 612), (610, 617, 618, 614), (608, 616, 617, 610), (619, 623, 620, 616), (618, 622, 623, 619), (617, 621, 622, 618), (616, 620, 621, 617), (630, 644, 653, 651), (646, 645, 654, 655), (628, 643, 650, 644), (624, 626, 630, 631), (627, 626, 624, 625), (629, 628, 626, 627), (637, 635, 646, 647), (649, 648, 657, 658), (625, 624, 633, 632), (641, 639, 648, 649), (650, 649, 658, 659), (632, 633, 635, 634), (626, 628, 644, 630), (647, 646, 655, 656), (634, 635, 637, 636), (635, 633, 645, 646), (645, 631, 652, 654), (636, 637, 639, 638), (639, 637, 647, 648), (652, 651, 653, 659, 658, 657, 656, 655, 654), (638, 639, 641, 640), (631, 630, 651, 652), (629, 627, 625, 632, 634, 636, 638, 640, 642), (640, 641, 643, 642), (633, 624, 631, 645), (644, 650, 659, 653), (642, 643, 628, 629), (643, 641, 649, 650), (648, 647, 656, 657), (666, 687, 689, 680), (682, 691, 690, 681), (664, 680, 686, 679), (660, 667, 666, 662), (663, 661, 660, 662), (665, 663, 662, 664), (673, 683, 682, 671), (685, 694, 693, 684), (661, 668, 669, 660), (677, 685, 684, 675), (686, 695, 694, 685), (668, 670, 671, 669), (662, 666, 680, 664), (683, 692, 691, 682), (670, 672, 673, 671), (671, 682, 681, 669), (681, 690, 688, 667), (672, 674, 675, 673), (675, 684, 683, 673), (688, 690, 691, 692, 693, 694, 695, 689, 687), (674, 676, 677, 675), (667, 688, 687, 666), (665, 678, 676, 674, 672, 670, 668, 661, 663), (676, 678, 679, 677), (669, 681, 667, 660), (680, 689, 695, 686), (678, 665, 664, 679), (679, 686, 685, 677), (684, 693, 692, 683), (718, 719, 728, 727), (700, 702, 716, 696), (698, 699, 701, 700), (722, 697, 724, 731), (704, 706, 718, 717), (700, 701, 703, 702), (697, 696, 723, 724), (698, 700, 696, 697), (702, 703, 705, 704), (719, 720, 729, 728), (708, 710, 720, 719), (704, 705, 707, 706), (717, 718, 727, 726), (712, 714, 722, 721), (706, 707, 709, 708), (696, 716, 725, 723), (702, 704, 717, 716), (708, 709, 711, 710), (725, 726, 735, 734), (706, 708, 719, 718), (710, 711, 713, 712), (701, 699, 715, 713, 711, 709, 707, 705, 703), (721, 722, 731, 730), (712, 713, 715, 714), (716, 717, 726, 725), (714, 698, 697, 722), (714, 715, 699, 698), (710, 712, 721, 720), (720, 721, 730, 729), (733, 732, 734, 735, 736, 737, 738, 739, 740), (728, 729, 738, 737), (731, 724, 733, 740), (723, 725, 734, 732), (727, 728, 737, 736), (730, 731, 740, 739), (724, 723, 732, 733), (726, 727, 736, 735), (729, 730, 739, 738), (743, 742, 741, 751), (751, 741, 744, 753), (753, 744, 745, 755), (755, 745, 746, 757), (757, 746, 747, 759), (759, 747, 748, 761), (761, 748, 749, 763), (741, 742, 750, 749, 748, 747, 746, 745, 744), (763, 749, 750, 765), (765, 750, 742, 743), (766, 765, 743, 767), (764, 763, 765, 766), (762, 761, 763, 764), (760, 759, 761, 762), (758, 757, 759, 760), (756, 755, 757, 758), (754, 753, 755, 756), (752, 751, 753, 754), (767, 743, 751, 752), (565, 776, 768, 566), (566, 768, 769, 567), (567, 769, 770, 568), (568, 770, 771, 569), (569, 771, 772, 570), (570, 772, 773, 571), (571, 773, 774, 572), (572, 774, 775, 573), (573, 775, 776, 565), (794, 777, 778, 786), (786, 778, 779, 787), (787, 779, 780, 788), (788, 780, 781, 789), (789, 781, 782, 790), (790, 782, 783, 791), (791, 783, 784, 792), (792, 784, 785, 793), (793, 785, 777, 794), (775, 793, 794, 776), (774, 792, 793, 775), (773, 791, 792, 774), (772, 790, 791, 773), (771, 789, 790, 772), (770, 788, 789, 771), (769, 787, 788, 770), (768, 786, 787, 769), (776, 794, 786, 768)])
me_cube_005.polygons.foreach_set('material_index', [0, 0, 0, 0, 0, 0, 0, 0, 0, 0, 0, 0, 0, 0, 0, 0, 0, 0, 0, 0, 0, 0, 0, 0, 0, 0, 0, 0, 0, 0, 0, 0, 0, 0, 0, 0, 0, 0, 0, 0, 0, 0, 0, 0, 0, 0, 0, 0, 0, 0, 0, 0, 0, 0, 0, 0, 0, 0, 0, 0, 0, 0, 0, 0, 0, 0, 0, 0, 0, 0, 0, 0, 0, 0, 0, 0, 0, 0, 0, 0, 0, 0, 0, 0, 0, 0, 0, 0, 0, 0, 0, 0, 0, 0, 0, 0, 0, 0, 0, 0, 0, 0, 0, 0, 0, 0, 0, 0, 0, 0, 0, 0, 0, 0, 0, 0, 0, 0, 0, 0, 0, 0, 0, 0, 0, 0, 0, 0, 0, 0, 0, 0, 0, 0, 0, 0, 0, 0, 0, 0, 0, 0, 0, 0, 0, 0, 0, 5, 5, 5, 5, 5, 5, 5, 5, 5, 5, 5, 5, 5, 5, 5, 5, 5, 5, 5, 5, 5, 5, 5, 5, 5, 5, 5, 5, 5, 5, 5, 5, 5, 5, 5, 5, 5, 5, 5, 5, 5, 5, 5, 5, 5, 5, 5, 5, 5, 5, 5, 5, 5, 5, 5, 5, 5, 5, 5, 5, 5, 5, 5, 5, 5, 5, 5, 5, 5, 5, 5, 5, 5, 5, 5, 5, 5, 5, 5, 5, 5, 5, 5, 5, 5, 5, 5, 5, 5, 5, 5, 5, 5, 5, 5, 5, 5, 5, 5, 5, 5, 5, 5, 5, 5, 5, 5, 5, 5, 5, 5, 5, 5, 5, 5, 5, 5, 5, 5, 5, 5, 5, 5, 5, 5, 5, 5, 5, 5, 5, 5, 5, 5, 5, 5, 5, 5, 5, 5, 5, 5, 5, 5, 5, 5, 5, 5, 5, 5, 5, 5, 5, 5, 5, 5, 5, 5, 5, 5, 5, 5, 5, 5, 5, 5, 5, 5, 5, 5, 5, 5, 5, 5, 5, 5, 5, 5, 5, 5, 5, 5, 5, 5, 5, 5, 5, 5, 5, 5, 5, 5, 5, 5, 5, 5, 5, 5, 5, 5, 5, 5, 5, 5, 5, 5, 5, 5, 5, 5, 5, 5, 5, 5, 5, 5, 5, 5, 5, 5, 5, 5, 5, 5, 5, 5, 5, 5, 5, 5, 5, 5, 5, 5, 5, 5, 5, 1, 1, 1, 1, 1, 1, 1, 1, 1, 1, 1, 1, 1, 1, 1, 1, 1, 1, 1, 1, 1, 1, 1, 1, 1, 1, 1, 1, 1, 1, 1, 1, 1, 1, 1, 1, 1, 1, 1, 1, 1, 1, 1, 1, 1, 1, 1, 1, 1, 1, 1, 1, 1, 1, 1, 1, 1, 1, 1, 1, 1, 1, 1, 1, 1, 1, 1, 1, 1, 1, 1, 1, 5, 5, 5, 5, 5, 5, 5, 5, 5, 5, 5, 5, 5, 5, 5, 5, 5, 5, 5, 5, 5, 5, 5, 5, 5, 5, 5, 5, 5, 5, 5, 5, 5, 5, 5, 5, 5, 5, 5, 5, 5, 5, 5, 5, 5, 5, 5, 5, 5, 5, 5, 5, 5, 5, 5, 5, 5, 5, 5, 5, 5, 5, 5, 5, 5, 5, 5, 5, 5, 5, 5, 5, 5, 5, 5, 5, 5, 5, 5, 5, 5, 5, 5, 5, 5, 5, 5, 5, 5, 5, 5, 5, 5, 5, 5, 5, 5, 5, 2, 2, 2, 2, 2, 2, 2, 2, 2, 2, 2, 2, 1, 2, 2, 2, 2, 2, 2, 2, 2, 2, 2, 2, 2, 2, 2, 2, 2, 2, 2, 2, 2, 2, 2, 2, 2, 4, 4, 4, 4, 4, 4, 4, 4, 4, 4, 4, 4, 4, 4, 4, 4, 4, 4, 4, 4, 4, 4, 4, 3, 3, 3, 3, 3, 3, 3, 3, 3, 3, 3, 3, 3, 3, 3, 3, 3, 3, 3, 3, 3, 3, 3, 3, 3, 3, 3, 3, 3, 3, 3, 3, 3, 3, 3, 3, 3, 3, 3, 3, 3, 3, 3, 3, 3, 3, 3, 3, 3, 3, 3, 3, 3, 3, 3, 3, 3, 3, 4, 4, 4, 4, 4, 4, 4, 4, 4, 4, 4, 4, 4, 4, 4, 4, 4, 4, 1, 4, 4, 4, 4, 4, 4, 4, 4, 4, 4, 1, 1, 1, 1, 1, 1, 1, 1, 1, 4, 4, 4, 4, 4, 4, 4, 4, 4, 4, 4, 4, 4, 4, 4, 4, 4, 4, 4, 2, 2, 2, 2, 2, 2, 2, 2, 2, 2, 2, 2, 2, 2, 2, 2, 2, 2, 2, 2, 2, 2, 2, 2, 2, 2, 2])
me_cube_005.materials.append(mat_rings)
me_cube_005.materials.append(mat_black)
me_cube_005.materials.append(mat_base)
me_cube_005.materials.append(mat_darkgray)
me_cube_005.materials.append(mat_gray)
me_cube_005.materials.append(mat_basegun)
me_cube_005.use_remesh_preserve_volume = False
me_cube_005.use_remesh_preserve_attributes = False
me_cube_005.use_mirror_vertex_groups = False
me_cube_005.update()
arm_armature = bpy.data.armatures.new('Armature')  # bones are not reproduced

# ---- objects
ob_armature = bpy.data.objects.new('Armature', arm_armature)
ob_minergun = bpy.data.objects.new('MinerGun', me_cube_005)

# ---- transforms, parenting, visibility, modifiers, constraints
ob_armature.location = (-0.3787, 0.0, 0.0)
ob_armature.show_in_front = True
ob_armature.lineart.crease_threshold = 0.0
ob_minergun.parent = ob_armature
ob_minergun.matrix_parent_inverse = Matrix(((1.0, 0.0, 0.0, 0.3787), (0.0, 1.0, 0.0, 0.0), (0.0, 0.0, 1.0, 0.0), (0.0, 0.0, 0.0, 1.0)))
ob_minergun.location = (-0.6816, 0.0, 0.5553)
ob_minergun.scale = (0.07324, 0.07324, 0.07324)
ob_minergun.lineart.crease_threshold = 0.0
_vg = ob_minergun.vertex_groups.new(name='MainBone')
for _i, _w in zip([147, 148, 149, 150, 151, 152, 153, 154, 155, 156, 157, 158, 159, 160, 161, 162, 163, 164, 165, 166, 167, 168, 169, 170, 171, 172, 173, 174, 175, 176, 177, 178, 179, 180, 181, 182, 183, 184, 185, 186, 187, 188, 189, 190, 191, 192, 193, 194, 195, 196, 197, 198, 199, 200, 201, 202, 203, 204, 205, 206, 207, 208, 209, 210, 211, 212, 213, 214, 215, 216, 217, 218, 219, 220, 221, 222, 223, 224, 225, 226, 227, 228, 229, 230, 231, 232, 233, 234, 235, 236, 237, 238, 239, 240, 241, 242, 243, 244, 245, 246, 247, 248, 249, 250, 251, 252, 253, 254, 255, 256, 257, 258, 259, 260, 261, 262, 263, 264, 265, 266, 267, 268, 269, 270, 271, 272, 273, 274, 275, 276, 277, 278, 279, 280, 281, 282, 283, 284, 285, 286, 287, 288, 289, 290, 291, 292, 293, 294, 295, 296, 297, 298, 299, 300, 301, 302, 303, 304, 305, 306, 307, 308, 309, 310, 311, 312, 313, 314, 315, 316, 317, 318, 319, 320, 321, 322, 323, 324, 325, 326, 327, 328, 329, 330, 331, 332, 333, 334, 335, 336, 337, 338, 339, 340, 341, 342, 343, 344, 345, 346, 347, 348, 349, 350, 351, 352, 353, 354, 355, 356, 357, 358, 359, 360, 361, 362, 363, 364, 365, 366, 367, 368, 369, 370, 371, 372, 373, 374, 375, 376, 377, 378, 379, 380, 381, 382, 383, 384, 385, 386, 387, 388, 389, 390, 391, 392, 393, 394, 395, 396, 397, 398, 399, 400, 401, 402, 403, 404, 405, 406, 407, 408, 409, 410, 411, 412, 413, 414, 415, 416, 417, 418, 419, 420, 421, 422, 423, 424, 425, 426, 427, 428, 429, 430, 431, 432, 433, 434, 435, 436, 437, 438, 439, 440, 441, 442, 443, 444, 445, 446, 447, 448, 449, 450, 451, 452, 453, 454, 455, 456, 457, 458, 459, 460, 461, 462, 463, 464, 465, 466, 467, 468, 469, 470, 471, 472, 473, 474, 475, 476, 477, 478, 479, 480, 481, 482, 483, 484, 485, 486, 487, 488, 489, 490, 491, 492, 493, 494, 495, 496, 497, 498, 499, 500, 501, 502, 503, 504, 505, 506, 507, 508, 509, 510, 511, 512, 513, 514, 515, 516, 517, 518, 519, 520, 521, 522, 523, 524, 525, 526, 527, 528, 529, 530, 531, 532, 533, 534, 535, 536, 537, 538, 539, 540, 541, 542, 543, 544, 545, 546, 547, 548, 549, 550, 551, 552, 553, 554, 555, 556, 557, 558, 559, 560, 561, 562, 590, 591, 592, 593, 594, 595, 596, 597, 598, 599, 600, 601, 602, 603, 604, 605, 606, 607, 608, 609, 610, 611, 612, 613, 614, 615, 616, 617, 618, 619, 620, 621, 622, 623, 624, 625, 626, 627, 628, 629, 630, 631, 632, 633, 634, 635, 636, 637, 638, 639, 640, 641, 642, 643, 644, 645, 646, 647, 648, 649, 650, 651, 652, 653, 654, 655, 656, 657, 658, 659, 660, 661, 662, 663, 664, 665, 666, 667, 668, 669, 670, 671, 672, 673, 674, 675, 676, 677, 678, 679, 680, 681, 682, 683, 684, 685, 686, 687, 688, 689, 690, 691, 692, 693, 694, 695, 696, 697, 698, 699, 700, 701, 702, 703, 704, 705, 706, 707, 708, 709, 710, 711, 712, 713, 714, 715, 716, 717, 718, 719, 720, 721, 722, 723, 724, 725, 726, 727, 728, 729, 730, 731, 732, 733, 734, 735, 736, 737, 738, 739, 740, 741, 742, 743, 744, 745, 746, 747, 748, 749, 750, 751, 752, 753, 754, 755, 756, 757, 758, 759, 760, 761, 762, 763, 764, 765, 766, 767, 777, 778, 779, 780, 781, 782, 783, 784, 785], [1.0, 1.0, 1.0, 1.0, 1.0, 1.0, 1.0, 1.0, 1.0, 1.0, 1.0, 1.0, 1.0, 1.0, 1.0, 1.0, 1.0, 1.0, 1.0, 1.0, 1.0, 1.0, 1.0, 1.0, 1.0, 1.0, 1.0, 1.0, 1.0, 1.0, 1.0, 1.0, 0.001879, 0.05703, 0.08032, 0.5937, 1.0, 1.0, 1.0, 1.0, 1.0, 1.0, 1.0, 1.0, 1.0, 1.0, 1.0, 1.0, 1.0, 1.0, 1.0, 1.0, 1.0, 1.0, 1.0, 1.0, 1.0, 1.0, 1.0, 1.0, 1.0, 1.0, 1.0, 1.0, 1.0, 1.0, 1.0, 1.0, 1.0, 1.0, 1.0, 1.0, 1.0, 1.0, 1.0, 1.0, 1.0, 1.0, 1.0, 1.0, 1.0, 1.0, 1.0, 1.0, 0.0002404, 1.0, 1.0, 1.0, 1.0, 1.0, 1.0, 1.0, 0.2973, 0.2986, 1.0, 1.0, 1.0, 1.0, 1.0, 1.0, 1.0, 1.0, 1.0, 1.0, 1.0, 1.0, 1.0, 1.0, 0.001042, 1.0, 0.6017, 0.9784, 1.0, 1.0, 1.0, 1.0, 1.0, 1.0, 1.0, 1.0, 1.0, 1.0, 1.0, 1.0, 1.0, 1.0, 1.0, 1.0, 1.0, 1.0, 1.0, 1.0, 1.0, 1.0, 1.0, 1.0, 1.0, 1.0, 1.0, 1.0, 0.3082, 0.2861, 0.01104, 0.1555, 1.0, 1.0, 1.0, 1.0, 1.0, 1.0, 1.0, 1.0, 1.0, 0.5496, 1.0, 1.0, 1.0, 1.0, 1.0, 1.0, 1.0, 1.0, 1.0, 0.069, 0.001151, 1.0, 1.0, 1.0, 1.0, 1.0, 1.0, 1.0, 1.0, 1.0, 1.0, 1.0, 1.0, 1.0, 1.0, 1.0, 1.0, 1.0, 1.0, 1.0, 1.0, 1.0, 1.0, 1.0, 1.0, 1.0, 1.0, 1.0, 1.0, 1.0, 1.0, 1.0, 1.0, 1.0, 1.0, 1.0, 1.0, 1.0, 1.0, 1.0, 1.0, 1.0, 1.0, 1.0, 1.0, 1.0, 1.0, 1.0, 1.0, 1.0, 1.0, 1.0, 1.0, 1.0, 1.0, 1.0, 1.0, 1.0, 0.0741, 0.03612, 0.3674, 0.546, 1.0, 1.0, 1.0, 1.0, 1.0, 1.0, 1.0, 1.0, 1.0, 1.0, 1.0, 1.0, 1.0, 1.0, 1.0, 1.0, 1.0, 1.0, 1.0, 1.0, 1.0, 1.0, 1.0, 1.0, 1.0, 1.0, 1.0, 1.0, 1.0, 1.0, 1.0, 1.0, 1.0, 1.0, 1.0, 1.0, 1.0, 1.0, 1.0, 1.0, 1.0, 1.0, 1.0, 1.0, 1.0, 1.0, 1.0, 1.0, 1.0, 1.0, 1.0, 1.0, 1.0, 1.0, 1.0, 1.0, 1.0, 1.0, 1.0, 1.0, 1.0, 1.0, 1.0, 1.0, 1.0, 1.0, 1.0, 1.0, 1.0, 1.0, 1.0, 1.0, 1.0, 1.0, 1.0, 1.0, 1.0, 1.0, 1.0, 1.0, 1.0, 1.0, 1.0, 1.0, 1.0, 1.0, 1.0, 1.0, 1.0, 1.0, 1.0, 1.0, 1.0, 1.0, 0.714, 1.0, 1.0, 1.0, 1.0, 0.1904, 1.0, 1.0, 0.9975, 0.9353, 1.0, 0.5838, 1.0, 0.9898, 1.0, 0.7578, 1.0, 1.0, 1.0, 1.0, 1.0, 1.0, 1.0, 1.0, 1.0, 1.0, 1.0, 1.0, 1.0, 1.0, 1.0, 1.0, 1.0, 1.0, 1.0, 1.0, 0.0593, 0.1537, 1.0, 1.0, 1.0, 0.9348, 0.03713, 0.08852, 1.0, 0.9904, 1.0, 0.7776, 1.0, 1.0, 1.0, 1.0, 1.0, 1.0, 1.0, 1.0, 1.0, 1.0, 1.0, 0.7605, 1.0, 1.0, 1.0, 1.0, 1.0, 1.0, 1.0, 1.0, 1.0, 1.0, 1.0, 1.0, 1.0, 1.0, 1.0, 1.0, 1.0, 1.0, 1.0, 1.0, 0.45, 0.988, 0.2226, 0.8318, 1.0, 1.0, 1.0, 1.0, 1.0, 1.0, 1.0, 1.0, 1.0, 1.0, 1.0, 1.0, 0.4345, 0.8382, 0.1716, 0.1161, 1.0, 1.0, 1.0, 0.5366, 0.0006277, 1.0, 1.0, 1.0, 1.0, 1.0, 1.0, 1.0, 1.0, 1.0, 1.0, 1.0, 1.0, 1.0, 1.0, 1.0, 1.0, 1.0, 1.0, 1.0, 1.0, 1.0, 1.0, 1.0, 1.0, 1.0, 1.0, 0.7651, 1.0, 0.3954, 1.0, 0.2837, 1.0, 1.0, 1.0, 1.0, 1.0, 1.0, 1.0, 1.0, 1.0, 1.0, 1.0, 1.0, 1.0, 1.0, 1.0, 1.0, 1.0, 1.0, 1.0, 1.0, 1.0, 1.0, 1.0, 1.0, 1.0, 1.0, 1.0, 1.0, 1.0, 1.0, 1.0, 1.0, 1.0, 1.0, 1.0, 1.0, 1.0, 1.0, 1.0, 1.0, 1.0, 1.0, 1.0, 1.0, 1.0, 1.0, 1.0, 1.0, 1.0, 1.0, 1.0, 1.0, 1.0, 1.0, 1.0, 1.0, 1.0, 1.0, 1.0, 1.0, 1.0, 1.0, 1.0, 1.0, 1.0, 1.0, 1.0, 1.0, 1.0, 1.0, 1.0, 1.0, 1.0, 1.0, 1.0, 1.0, 1.0, 1.0, 1.0, 1.0, 1.0, 1.0, 1.0, 1.0, 1.0, 1.0, 1.0, 1.0, 1.0, 1.0, 1.0, 1.0, 1.0, 1.0, 1.0, 1.0, 1.0, 1.0, 1.0, 1.0, 1.0, 1.0, 1.0, 1.0, 1.0, 1.0, 1.0, 1.0, 1.0, 1.0, 1.0, 1.0, 1.0, 1.0, 1.0, 1.0, 1.0, 1.0, 1.0, 1.0, 1.0, 1.0, 1.0, 1.0, 1.0, 1.0, 1.0, 1.0, 1.0, 1.0, 1.0, 1.0, 1.0, 1.0, 1.0, 1.0, 1.0, 1.0, 1.0, 1.0, 1.0, 1.0, 1.0, 1.0, 1.0, 0.384, 0.002265]): _vg.add([_i], _w, 'REPLACE')
_vg = ob_minergun.vertex_groups.new(name='Ring1')
for _i, _w in zip([0, 1, 2, 3, 4, 5, 6, 7, 8, 9, 10, 11, 12, 13, 14, 15, 16, 17, 18, 19, 20, 21, 22, 23, 24, 25, 26, 27, 28, 29, 30, 31, 32, 33, 34, 35, 36, 37, 38, 39, 40, 41, 42, 43, 44, 45, 46, 47, 48, 50, 51, 52, 53, 57, 58, 59, 61, 64, 65, 66, 77, 78, 79, 84, 85, 86, 92, 93, 94], [1.0, 1.0, 1.0, 1.0, 1.0, 1.0, 1.0, 1.0, 1.0, 1.0, 1.0, 1.0, 1.0, 1.0, 1.0, 1.0, 1.0, 1.0, 1.0, 1.0, 1.0, 1.0, 1.0, 1.0, 1.0, 1.0, 1.0, 1.0, 1.0, 1.0, 1.0, 1.0, 1.0, 1.0, 1.0, 1.0, 1.0, 1.0, 1.0, 1.0, 1.0, 1.0, 1.0, 1.0, 1.0, 1.0, 1.0, 1.0, 1.0, 0.0, 0.0, 0.0, 0.0, 0.0, 0.0, 0.0, 0.0, 0.0, 0.0, 0.0, 0.0, 0.0, 0.0, 0.0, 0.0, 0.0, 0.0, 0.0, 0.0]): _vg.add([_i], _w, 'REPLACE')
_vg = ob_minergun.vertex_groups.new(name='Ring2')
for _i, _w in zip([36, 37, 40, 41, 49, 50, 51, 52, 53, 54, 55, 56, 57, 58, 59, 60, 61, 62, 63, 64, 65, 66, 67, 68, 69, 70, 71, 72, 73, 74, 75, 76, 77, 78, 79, 80, 81, 82, 83, 84, 85, 86, 87, 88, 89, 90, 91, 92, 93, 94, 95, 96, 97], [0.0002776, 0.007926, 0.01533, 7.777e-05, 1.0, 1.0, 1.0, 1.0, 1.0, 1.0, 1.0, 1.0, 1.0, 1.0, 1.0, 1.0, 1.0, 1.0, 1.0, 1.0, 1.0, 1.0, 1.0, 1.0, 1.0, 1.0, 1.0, 1.0, 1.0, 1.0, 1.0, 1.0, 1.0, 1.0, 1.0, 1.0, 1.0, 1.0, 1.0, 1.0, 1.0, 1.0, 1.0, 1.0, 1.0, 1.0, 1.0, 1.0, 1.0, 1.0, 1.0, 1.0, 1.0]): _vg.add([_i], _w, 'REPLACE')
_vg = ob_minergun.vertex_groups.new(name='Ring3')
for _i, _w in zip([98, 99, 100, 101, 102, 103, 104, 105, 106, 107, 108, 109, 110, 111, 112, 113, 114, 115, 116, 117, 118, 119, 120, 121, 122, 123, 124, 125, 126, 127, 128, 129, 130, 131, 132, 133, 134, 135, 136, 137, 138, 139, 140, 141, 142, 143, 144, 145, 146, 563, 564, 565, 566, 567, 568, 569, 570, 571, 572, 573, 574, 575, 576, 577, 578, 579, 580, 581, 582, 583, 584, 585, 586, 587, 588, 589, 768, 769, 770, 771, 772, 773, 774, 775, 776, 786, 787, 788, 789, 790, 791, 792, 793, 794], [1.0, 1.0, 1.0, 1.0, 1.0, 1.0, 1.0, 1.0, 1.0, 1.0, 1.0, 1.0, 1.0, 1.0, 1.0, 1.0, 1.0, 1.0, 1.0, 1.0, 1.0, 1.0, 1.0, 1.0, 1.0, 1.0, 1.0, 1.0, 1.0, 1.0, 1.0, 1.0, 1.0, 1.0, 1.0, 1.0, 1.0, 1.0, 1.0, 1.0, 1.0, 1.0, 1.0, 1.0, 1.0, 1.0, 1.0, 1.0, 1.0, 0.0, 0.0, 0.0, 0.0, 0.0, 0.0, 0.0, 0.0, 0.0, 0.0, 0.0, 0.0, 0.0, 0.0, 0.0, 0.0, 0.0, 0.0, 0.0, 0.0, 0.0, 0.0, 0.0, 0.0, 0.0, 0.0, 0.0, 0.0, 0.0, 0.0, 0.0, 0.0, 0.0, 0.0, 0.0, 0.0, 0.0, 0.0, 0.0, 0.0, 0.0, 0.0, 0.0, 0.0, 0.0]): _vg.add([_i], _w, 'REPLACE')
_vg = ob_minergun.vertex_groups.new(name='Barrel')
for _i, _w in zip([563, 564, 565, 566, 567, 568, 569, 570, 571, 572, 573, 574, 575, 576, 577, 578, 579, 580, 581, 582, 583, 584, 585, 586, 587, 588, 589, 768, 769, 770, 771, 772, 773, 774, 775, 776, 785, 786, 787, 788, 789, 790, 791, 792, 793, 794], [1.0, 1.0, 1.0, 1.0, 1.0, 1.0, 1.0, 1.0, 1.0, 1.0, 1.0, 1.0, 1.0, 1.0, 1.0, 1.0, 1.0, 1.0, 1.0, 1.0, 1.0, 1.0, 1.0, 1.0, 1.0, 1.0, 1.0, 1.0, 1.0, 1.0, 1.0, 1.0, 1.0, 1.0, 1.0, 1.0, 0.06628, 1.0, 1.0, 1.0, 1.0, 1.0, 1.0, 1.0, 1.0, 1.0]): _vg.add([_i], _w, 'REPLACE')
_vg = ob_minergun.vertex_groups.new(name='MainBone.001')
_vg.add([563, 564, 565, 566, 567, 568, 569, 570, 571, 572, 573, 574, 575, 576, 577, 578, 579, 580, 581, 582, 583, 584, 585, 586, 587, 588, 589, 768, 769, 770, 771, 772, 773, 774, 775, 776, 786, 787, 788, 789, 790, 791, 792, 793, 794], 1.0, 'REPLACE')
_m = ob_minergun.modifiers.new('Armature', 'ARMATURE')
_m.object = ob_armature

# ---- collection membership
col_collection_1.objects.link(ob_armature)
col_collection_1.objects.link(ob_minergun)

# ---- scene / render settings (as saved in the file)
scene.frame_start = 1; scene.frame_end = 250; scene.frame_set(1)
scene.render.engine = 'BLENDER_EEVEE_NEXT'
scene.render.resolution_percentage = 50
scene.render.dither_intensity = 0.0
scene.cycles.use_denoising = False
scene.cycles.samples = 128
scene.cycles.sampling_pattern = 'TABULATED_SOBOL'
scene.cycles.light_sampling_threshold = 0.0
scene.cycles.use_adaptive_sampling = False
scene.cycles.use_light_tree = False
scene.cycles.blur_glossy = 0.0
scene.cycles.sample_clamp_indirect = 0.0
scene.view_settings.view_transform = 'Standard'
bpy.context.view_layer.update()

# ---- added for rendering (the .blend has no active camera and no usable light): camera, sun
cam_auto = bpy.data.cameras.new('AutoCamera')
cam_auto.lens = 50.0
cam_auto.sensor_width = 36.0
cam_auto.clip_end = 1000.0
ob_auto_camera = bpy.data.objects.new('AutoCamera', cam_auto)
scene.collection.objects.link(ob_auto_camera)
ob_auto_camera.location = (1.81312, -3.79653, 3.06117)
ob_auto_camera.rotation_euler = (1.09748, -7.21219e-08, 0.694738)
scene.camera = ob_auto_camera
light_auto_sun = bpy.data.lights.new('AutoSun', 'SUN')
light_auto_sun.energy = 3.0
light_auto_sun.angle = 0.0523599
ob_auto_sun = bpy.data.objects.new('AutoSun', light_auto_sun)
scene.collection.objects.link(ob_auto_sun)
ob_auto_sun.rotation_euler = (0.872665, 0.174533, 0.523599)
bpy.context.view_layer.update()
